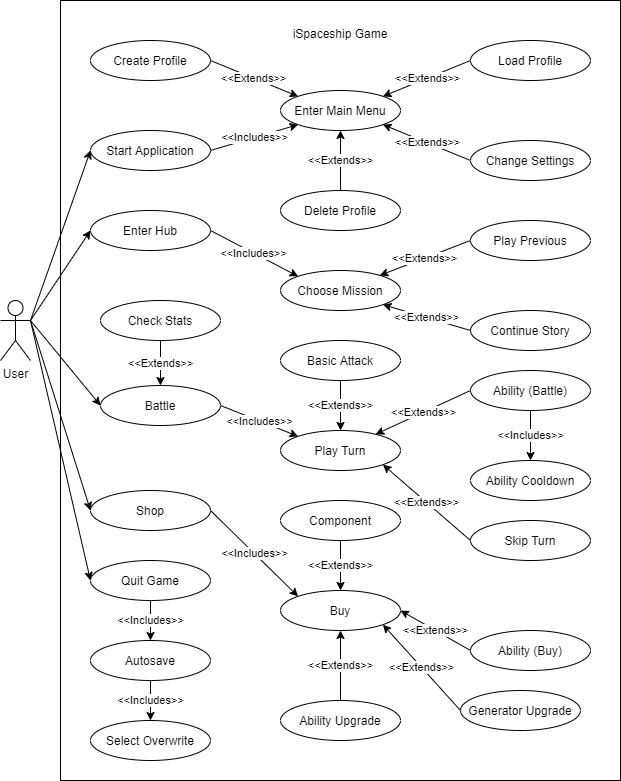

The diagram above was exported from draw.io. Its source (the exported page's mxGraphModel, read from the mxfile embedded in the PNG):
<mxGraphModel dx="1168" dy="650" grid="1" gridSize="10" guides="1" tooltips="1" connect="1" arrows="1" fold="1" page="1" pageScale="1" pageWidth="1400" pageHeight="850" math="0" shadow="0">
  <root>
    <mxCell id="0" />
    <mxCell id="1" parent="0" />
    <mxCell id="DIx45lgvc2606QwfkoEg-1" value="iSpaceship Game&lt;br&gt;&lt;br&gt;&lt;br&gt;&lt;br&gt;&lt;br&gt;&lt;br&gt;&lt;br&gt;&lt;br&gt;&lt;br&gt;&lt;br&gt;&lt;br&gt;&lt;br&gt;&lt;br&gt;&lt;br&gt;&lt;br&gt;&lt;br&gt;&lt;br&gt;&lt;br&gt;&lt;br&gt;&lt;br&gt;&lt;br&gt;&lt;br&gt;&lt;br&gt;&lt;br&gt;&lt;br&gt;&lt;br&gt;&lt;br&gt;&lt;br&gt;&lt;br&gt;&lt;br&gt;&lt;br&gt;&lt;br&gt;&lt;br&gt;&lt;br&gt;&lt;br&gt;&lt;br&gt;&lt;br&gt;&lt;br&gt;&lt;br&gt;&lt;br&gt;&lt;br&gt;&lt;br&gt;&lt;br&gt;&lt;br&gt;&lt;br&gt;&lt;br&gt;&lt;br&gt;&lt;br&gt;&lt;br&gt;&lt;br&gt;&lt;br&gt;&lt;br&gt;" style="rounded=0;whiteSpace=wrap;html=1;" vertex="1" parent="1">
      <mxGeometry x="100" y="20" width="560" height="780" as="geometry" />
    </mxCell>
    <mxCell id="DIx45lgvc2606QwfkoEg-4" style="rounded=0;orthogonalLoop=1;jettySize=auto;html=1;exitX=1;exitY=0.3333333333333333;exitDx=0;exitDy=0;exitPerimeter=0;entryX=0;entryY=0.5;entryDx=0;entryDy=0;" edge="1" parent="1" source="DIx45lgvc2606QwfkoEg-2" target="DIx45lgvc2606QwfkoEg-3">
      <mxGeometry relative="1" as="geometry" />
    </mxCell>
    <mxCell id="DIx45lgvc2606QwfkoEg-28" style="edgeStyle=none;rounded=0;orthogonalLoop=1;jettySize=auto;html=1;exitX=1;exitY=0.3333333333333333;exitDx=0;exitDy=0;exitPerimeter=0;entryX=0;entryY=0.5;entryDx=0;entryDy=0;" edge="1" parent="1" source="DIx45lgvc2606QwfkoEg-2" target="DIx45lgvc2606QwfkoEg-9">
      <mxGeometry relative="1" as="geometry" />
    </mxCell>
    <mxCell id="DIx45lgvc2606QwfkoEg-30" style="edgeStyle=none;rounded=0;orthogonalLoop=1;jettySize=auto;html=1;exitX=1;exitY=0.3333333333333333;exitDx=0;exitDy=0;exitPerimeter=0;entryX=0;entryY=0.5;entryDx=0;entryDy=0;" edge="1" parent="1" source="DIx45lgvc2606QwfkoEg-2" target="DIx45lgvc2606QwfkoEg-10">
      <mxGeometry relative="1" as="geometry" />
    </mxCell>
    <mxCell id="DIx45lgvc2606QwfkoEg-31" style="edgeStyle=none;rounded=0;orthogonalLoop=1;jettySize=auto;html=1;exitX=1;exitY=0.3333333333333333;exitDx=0;exitDy=0;exitPerimeter=0;entryX=0;entryY=0.5;entryDx=0;entryDy=0;" edge="1" parent="1" source="DIx45lgvc2606QwfkoEg-2" target="DIx45lgvc2606QwfkoEg-7">
      <mxGeometry relative="1" as="geometry" />
    </mxCell>
    <mxCell id="DIx45lgvc2606QwfkoEg-32" style="edgeStyle=none;rounded=0;orthogonalLoop=1;jettySize=auto;html=1;exitX=1;exitY=0.3333333333333333;exitDx=0;exitDy=0;exitPerimeter=0;entryX=0;entryY=0.5;entryDx=0;entryDy=0;" edge="1" parent="1" source="DIx45lgvc2606QwfkoEg-2" target="DIx45lgvc2606QwfkoEg-8">
      <mxGeometry relative="1" as="geometry" />
    </mxCell>
    <mxCell id="DIx45lgvc2606QwfkoEg-2" value="User" style="shape=umlActor;verticalLabelPosition=bottom;labelBackgroundColor=#ffffff;verticalAlign=top;html=1;outlineConnect=0;" vertex="1" parent="1">
      <mxGeometry x="40" y="320" width="30" height="60" as="geometry" />
    </mxCell>
    <mxCell id="DIx45lgvc2606QwfkoEg-17" value="&amp;lt;&amp;lt;Includes&amp;gt;&amp;gt;" style="edgeStyle=none;rounded=0;orthogonalLoop=1;jettySize=auto;html=1;exitX=1;exitY=0.5;exitDx=0;exitDy=0;entryX=0;entryY=1;entryDx=0;entryDy=0;" edge="1" parent="1" source="DIx45lgvc2606QwfkoEg-3" target="DIx45lgvc2606QwfkoEg-12">
      <mxGeometry relative="1" as="geometry" />
    </mxCell>
    <mxCell id="DIx45lgvc2606QwfkoEg-3" value="Start Application" style="ellipse;whiteSpace=wrap;html=1;" vertex="1" parent="1">
      <mxGeometry x="130" y="150" width="120" height="40" as="geometry" />
    </mxCell>
    <mxCell id="DIx45lgvc2606QwfkoEg-54" value="&amp;lt;&amp;lt;Includes&amp;gt;&amp;gt;" style="edgeStyle=none;rounded=0;orthogonalLoop=1;jettySize=auto;html=1;exitX=1;exitY=0.5;exitDx=0;exitDy=0;entryX=0;entryY=0;entryDx=0;entryDy=0;" edge="1" parent="1" source="DIx45lgvc2606QwfkoEg-7" target="DIx45lgvc2606QwfkoEg-47">
      <mxGeometry relative="1" as="geometry" />
    </mxCell>
    <mxCell id="DIx45lgvc2606QwfkoEg-7" value="Shop" style="ellipse;whiteSpace=wrap;html=1;" vertex="1" parent="1">
      <mxGeometry x="130" y="510" width="120" height="40" as="geometry" />
    </mxCell>
    <mxCell id="DIx45lgvc2606QwfkoEg-59" value="&amp;lt;&amp;lt;Includes&amp;gt;&amp;gt;" style="edgeStyle=none;rounded=0;orthogonalLoop=1;jettySize=auto;html=1;exitX=0.5;exitY=1;exitDx=0;exitDy=0;entryX=0.5;entryY=0;entryDx=0;entryDy=0;" edge="1" parent="1" source="DIx45lgvc2606QwfkoEg-8" target="DIx45lgvc2606QwfkoEg-52">
      <mxGeometry relative="1" as="geometry" />
    </mxCell>
    <mxCell id="DIx45lgvc2606QwfkoEg-8" value="Quit Game" style="ellipse;whiteSpace=wrap;html=1;" vertex="1" parent="1">
      <mxGeometry x="130" y="580" width="120" height="40" as="geometry" />
    </mxCell>
    <mxCell id="DIx45lgvc2606QwfkoEg-27" value="&amp;lt;&amp;lt;Includes&amp;gt;&amp;gt;" style="edgeStyle=none;rounded=0;orthogonalLoop=1;jettySize=auto;html=1;exitX=1;exitY=0.5;exitDx=0;exitDy=0;entryX=0;entryY=0;entryDx=0;entryDy=0;" edge="1" parent="1" source="DIx45lgvc2606QwfkoEg-9" target="DIx45lgvc2606QwfkoEg-24">
      <mxGeometry relative="1" as="geometry" />
    </mxCell>
    <mxCell id="DIx45lgvc2606QwfkoEg-9" value="Enter Hub" style="ellipse;whiteSpace=wrap;html=1;" vertex="1" parent="1">
      <mxGeometry x="130" y="230" width="120" height="40" as="geometry" />
    </mxCell>
    <mxCell id="DIx45lgvc2606QwfkoEg-46" value="&amp;lt;&amp;lt;Includes&amp;gt;&amp;gt;" style="edgeStyle=none;rounded=0;orthogonalLoop=1;jettySize=auto;html=1;exitX=1;exitY=0.5;exitDx=0;exitDy=0;entryX=0;entryY=0;entryDx=0;entryDy=0;" edge="1" parent="1" source="DIx45lgvc2606QwfkoEg-10" target="DIx45lgvc2606QwfkoEg-38">
      <mxGeometry relative="1" as="geometry" />
    </mxCell>
    <mxCell id="DIx45lgvc2606QwfkoEg-10" value="Battle" style="ellipse;whiteSpace=wrap;html=1;" vertex="1" parent="1">
      <mxGeometry x="140" y="405" width="120" height="40" as="geometry" />
    </mxCell>
    <mxCell id="DIx45lgvc2606QwfkoEg-18" value="&amp;lt;&amp;lt;Extends&amp;gt;&amp;gt;" style="edgeStyle=none;rounded=0;orthogonalLoop=1;jettySize=auto;html=1;exitX=1;exitY=0.5;exitDx=0;exitDy=0;entryX=0;entryY=0;entryDx=0;entryDy=0;" edge="1" parent="1" source="DIx45lgvc2606QwfkoEg-11" target="DIx45lgvc2606QwfkoEg-12">
      <mxGeometry relative="1" as="geometry" />
    </mxCell>
    <mxCell id="DIx45lgvc2606QwfkoEg-11" value="Create Profile&lt;span style=&quot;color: rgba(0 , 0 , 0 , 0) ; font-family: monospace ; font-size: 0px ; white-space: nowrap&quot;&gt;%3CmxGraphModel%3E%3Croot%3E%3CmxCell%20id%3D%220%22%2F%3E%3CmxCell%20id%3D%221%22%20parent%3D%220%22%2F%3E%3CmxCell%20id%3D%222%22%20value%3D%22%22%20style%3D%22ellipse%3BwhiteSpace%3Dwrap%3Bhtml%3D1%3B%22%20vertex%3D%221%22%20parent%3D%221%22%3E%3CmxGeometry%20x%3D%22220%22%20y%3D%22160%22%20width%3D%22120%22%20height%3D%2240%22%20as%3D%22geometry%22%2F%3E%3C%2FmxCell%3E%3C%2Froot%3E%3C%2FmxGraphModel%3E&lt;/span&gt;" style="ellipse;whiteSpace=wrap;html=1;" vertex="1" parent="1">
      <mxGeometry x="130" y="60" width="120" height="40" as="geometry" />
    </mxCell>
    <mxCell id="DIx45lgvc2606QwfkoEg-12" value="Enter Main Menu&lt;span style=&quot;color: rgba(0 , 0 , 0 , 0) ; font-family: monospace ; font-size: 0px ; white-space: nowrap&quot;&gt;%3CmxGraphModel%3E%3Croot%3E%3CmxCell%20id%3D%220%22%2F%3E%3CmxCell%20id%3D%221%22%20parent%3D%220%22%2F%3E%3CmxCell%20id%3D%222%22%20value%3D%22%22%20style%3D%22ellipse%3BwhiteSpace%3Dwrap%3Bhtml%3D1%3B%22%20vertex%3D%221%22%20parent%3D%221%22%3E%3CmxGeometry%20x%3D%22220%22%20y%3D%22160%22%20width%3D%22120%22%20height%3D%2240%22%20as%3D%22geometry%22%2F%3E%3C%2FmxCell%3E%3C%2Froot%3E%3C%2FmxGraphModel%3E&lt;/span&gt;" style="ellipse;whiteSpace=wrap;html=1;" vertex="1" parent="1">
      <mxGeometry x="320" y="110" width="120" height="40" as="geometry" />
    </mxCell>
    <mxCell id="DIx45lgvc2606QwfkoEg-19" value="&amp;lt;&amp;lt;Extends&amp;gt;&amp;gt;" style="edgeStyle=none;rounded=0;orthogonalLoop=1;jettySize=auto;html=1;exitX=0.5;exitY=0;exitDx=0;exitDy=0;entryX=0.5;entryY=1;entryDx=0;entryDy=0;" edge="1" parent="1" source="DIx45lgvc2606QwfkoEg-13" target="DIx45lgvc2606QwfkoEg-12">
      <mxGeometry relative="1" as="geometry" />
    </mxCell>
    <mxCell id="DIx45lgvc2606QwfkoEg-13" value="Delete Profile" style="ellipse;whiteSpace=wrap;html=1;" vertex="1" parent="1">
      <mxGeometry x="320" y="210" width="120" height="40" as="geometry" />
    </mxCell>
    <mxCell id="DIx45lgvc2606QwfkoEg-21" value="&amp;lt;&amp;lt;Extends&amp;gt;&amp;gt;" style="edgeStyle=none;rounded=0;orthogonalLoop=1;jettySize=auto;html=1;exitX=0;exitY=0.5;exitDx=0;exitDy=0;entryX=1;entryY=0;entryDx=0;entryDy=0;" edge="1" parent="1" source="DIx45lgvc2606QwfkoEg-15" target="DIx45lgvc2606QwfkoEg-12">
      <mxGeometry relative="1" as="geometry" />
    </mxCell>
    <mxCell id="DIx45lgvc2606QwfkoEg-15" value="Load Profile" style="ellipse;whiteSpace=wrap;html=1;" vertex="1" parent="1">
      <mxGeometry x="510" y="60" width="120" height="40" as="geometry" />
    </mxCell>
    <mxCell id="DIx45lgvc2606QwfkoEg-20" value="&amp;lt;&amp;lt;Extends&amp;gt;&amp;gt;" style="edgeStyle=none;rounded=0;orthogonalLoop=1;jettySize=auto;html=1;exitX=0;exitY=0.5;exitDx=0;exitDy=0;entryX=1;entryY=1;entryDx=0;entryDy=0;" edge="1" parent="1" source="DIx45lgvc2606QwfkoEg-16" target="DIx45lgvc2606QwfkoEg-12">
      <mxGeometry relative="1" as="geometry" />
    </mxCell>
    <mxCell id="DIx45lgvc2606QwfkoEg-16" value="Change Settings" style="ellipse;whiteSpace=wrap;html=1;" vertex="1" parent="1">
      <mxGeometry x="510" y="160" width="120" height="40" as="geometry" />
    </mxCell>
    <mxCell id="DIx45lgvc2606QwfkoEg-24" value="Choose Mission" style="ellipse;whiteSpace=wrap;html=1;" vertex="1" parent="1">
      <mxGeometry x="320" y="290" width="120" height="40" as="geometry" />
    </mxCell>
    <mxCell id="DIx45lgvc2606QwfkoEg-33" value="&amp;lt;&amp;lt;Extends&amp;gt;&amp;gt;" style="edgeStyle=none;rounded=0;orthogonalLoop=1;jettySize=auto;html=1;exitX=0;exitY=0.5;exitDx=0;exitDy=0;" edge="1" parent="1" source="DIx45lgvc2606QwfkoEg-25" target="DIx45lgvc2606QwfkoEg-24">
      <mxGeometry relative="1" as="geometry" />
    </mxCell>
    <mxCell id="DIx45lgvc2606QwfkoEg-25" value="Play Previous" style="ellipse;whiteSpace=wrap;html=1;" vertex="1" parent="1">
      <mxGeometry x="510" y="240" width="120" height="40" as="geometry" />
    </mxCell>
    <mxCell id="DIx45lgvc2606QwfkoEg-34" value="&amp;lt;&amp;lt;Extends&amp;gt;&amp;gt;" style="edgeStyle=none;rounded=0;orthogonalLoop=1;jettySize=auto;html=1;exitX=0;exitY=0.5;exitDx=0;exitDy=0;entryX=1;entryY=1;entryDx=0;entryDy=0;" edge="1" parent="1" source="DIx45lgvc2606QwfkoEg-26" target="DIx45lgvc2606QwfkoEg-24">
      <mxGeometry relative="1" as="geometry" />
    </mxCell>
    <mxCell id="DIx45lgvc2606QwfkoEg-26" value="Continue Story" style="ellipse;whiteSpace=wrap;html=1;" vertex="1" parent="1">
      <mxGeometry x="510" y="330" width="120" height="40" as="geometry" />
    </mxCell>
    <mxCell id="DIx45lgvc2606QwfkoEg-37" value="&amp;lt;&amp;lt;Extends&amp;gt;&amp;gt;" style="edgeStyle=none;rounded=0;orthogonalLoop=1;jettySize=auto;html=1;exitX=0.5;exitY=1;exitDx=0;exitDy=0;entryX=0.5;entryY=0;entryDx=0;entryDy=0;" edge="1" parent="1" source="DIx45lgvc2606QwfkoEg-36" target="DIx45lgvc2606QwfkoEg-10">
      <mxGeometry relative="1" as="geometry" />
    </mxCell>
    <mxCell id="DIx45lgvc2606QwfkoEg-36" value="Check Stats" style="ellipse;whiteSpace=wrap;html=1;" vertex="1" parent="1">
      <mxGeometry x="140" y="320" width="120" height="40" as="geometry" />
    </mxCell>
    <mxCell id="DIx45lgvc2606QwfkoEg-38" value="Play Turn" style="ellipse;whiteSpace=wrap;html=1;" vertex="1" parent="1">
      <mxGeometry x="320" y="450" width="120" height="40" as="geometry" />
    </mxCell>
    <mxCell id="DIx45lgvc2606QwfkoEg-45" value="&amp;lt;&amp;lt;Extends&amp;gt;&amp;gt;" style="edgeStyle=none;rounded=0;orthogonalLoop=1;jettySize=auto;html=1;exitX=0.5;exitY=1;exitDx=0;exitDy=0;entryX=0.5;entryY=0;entryDx=0;entryDy=0;" edge="1" parent="1" source="DIx45lgvc2606QwfkoEg-39" target="DIx45lgvc2606QwfkoEg-38">
      <mxGeometry relative="1" as="geometry" />
    </mxCell>
    <mxCell id="DIx45lgvc2606QwfkoEg-39" value="Basic Attack" style="ellipse;whiteSpace=wrap;html=1;" vertex="1" parent="1">
      <mxGeometry x="320" y="360" width="120" height="40" as="geometry" />
    </mxCell>
    <mxCell id="DIx45lgvc2606QwfkoEg-44" value="&amp;lt;&amp;lt;Extends&amp;gt;&amp;gt;" style="edgeStyle=none;rounded=0;orthogonalLoop=1;jettySize=auto;html=1;exitX=0;exitY=0.5;exitDx=0;exitDy=0;" edge="1" parent="1" source="DIx45lgvc2606QwfkoEg-40" target="DIx45lgvc2606QwfkoEg-38">
      <mxGeometry relative="1" as="geometry" />
    </mxCell>
    <mxCell id="DIx45lgvc2606QwfkoEg-64" value="&amp;lt;&amp;lt;Includes&amp;gt;&amp;gt;" style="edgeStyle=none;rounded=0;orthogonalLoop=1;jettySize=auto;html=1;exitX=0.5;exitY=1;exitDx=0;exitDy=0;" edge="1" parent="1" source="DIx45lgvc2606QwfkoEg-40" target="DIx45lgvc2606QwfkoEg-62">
      <mxGeometry relative="1" as="geometry" />
    </mxCell>
    <mxCell id="DIx45lgvc2606QwfkoEg-40" value="Ability (Battle)" style="ellipse;whiteSpace=wrap;html=1;" vertex="1" parent="1">
      <mxGeometry x="510" y="390" width="120" height="40" as="geometry" />
    </mxCell>
    <mxCell id="DIx45lgvc2606QwfkoEg-43" value="&amp;lt;&amp;lt;Extends&amp;gt;&amp;gt;" style="edgeStyle=none;rounded=0;orthogonalLoop=1;jettySize=auto;html=1;exitX=0;exitY=0.5;exitDx=0;exitDy=0;entryX=1;entryY=1;entryDx=0;entryDy=0;" edge="1" parent="1" source="DIx45lgvc2606QwfkoEg-42" target="DIx45lgvc2606QwfkoEg-38">
      <mxGeometry relative="1" as="geometry" />
    </mxCell>
    <mxCell id="DIx45lgvc2606QwfkoEg-42" value="Skip Turn" style="ellipse;whiteSpace=wrap;html=1;" vertex="1" parent="1">
      <mxGeometry x="510" y="540" width="120" height="40" as="geometry" />
    </mxCell>
    <mxCell id="DIx45lgvc2606QwfkoEg-47" value="Buy" style="ellipse;whiteSpace=wrap;html=1;" vertex="1" parent="1">
      <mxGeometry x="320" y="610" width="120" height="40" as="geometry" />
    </mxCell>
    <mxCell id="DIx45lgvc2606QwfkoEg-55" value="&amp;lt;&amp;lt;Extends&amp;gt;&amp;gt;" style="edgeStyle=none;rounded=0;orthogonalLoop=1;jettySize=auto;html=1;exitX=0.5;exitY=1;exitDx=0;exitDy=0;entryX=0.5;entryY=0;entryDx=0;entryDy=0;" edge="1" parent="1" source="DIx45lgvc2606QwfkoEg-48" target="DIx45lgvc2606QwfkoEg-47">
      <mxGeometry relative="1" as="geometry" />
    </mxCell>
    <mxCell id="DIx45lgvc2606QwfkoEg-48" value="Component" style="ellipse;whiteSpace=wrap;html=1;" vertex="1" parent="1">
      <mxGeometry x="320" y="520" width="120" height="40" as="geometry" />
    </mxCell>
    <mxCell id="DIx45lgvc2606QwfkoEg-56" value="&amp;lt;&amp;lt;Extends&amp;gt;&amp;gt;" style="edgeStyle=none;rounded=0;orthogonalLoop=1;jettySize=auto;html=1;exitX=0;exitY=0.5;exitDx=0;exitDy=0;entryX=1;entryY=0.5;entryDx=0;entryDy=0;" edge="1" parent="1" source="DIx45lgvc2606QwfkoEg-49" target="DIx45lgvc2606QwfkoEg-47">
      <mxGeometry relative="1" as="geometry" />
    </mxCell>
    <mxCell id="DIx45lgvc2606QwfkoEg-49" value="Ability (Buy)" style="ellipse;whiteSpace=wrap;html=1;" vertex="1" parent="1">
      <mxGeometry x="510" y="650" width="120" height="40" as="geometry" />
    </mxCell>
    <mxCell id="DIx45lgvc2606QwfkoEg-57" value="&amp;lt;&amp;lt;Extends&amp;gt;&amp;gt;" style="edgeStyle=none;rounded=0;orthogonalLoop=1;jettySize=auto;html=1;exitX=0;exitY=0.5;exitDx=0;exitDy=0;entryX=1;entryY=1;entryDx=0;entryDy=0;" edge="1" parent="1" source="DIx45lgvc2606QwfkoEg-50" target="DIx45lgvc2606QwfkoEg-47">
      <mxGeometry relative="1" as="geometry" />
    </mxCell>
    <mxCell id="DIx45lgvc2606QwfkoEg-50" value="Generator Upgrade" style="ellipse;whiteSpace=wrap;html=1;" vertex="1" parent="1">
      <mxGeometry x="500" y="710" width="120" height="40" as="geometry" />
    </mxCell>
    <mxCell id="DIx45lgvc2606QwfkoEg-58" value="&amp;lt;&amp;lt;Extends&amp;gt;&amp;gt;" style="edgeStyle=none;rounded=0;orthogonalLoop=1;jettySize=auto;html=1;exitX=0.5;exitY=0;exitDx=0;exitDy=0;entryX=0.5;entryY=1;entryDx=0;entryDy=0;" edge="1" parent="1" source="DIx45lgvc2606QwfkoEg-51" target="DIx45lgvc2606QwfkoEg-47">
      <mxGeometry relative="1" as="geometry" />
    </mxCell>
    <mxCell id="DIx45lgvc2606QwfkoEg-51" value="Ability Upgrade" style="ellipse;whiteSpace=wrap;html=1;" vertex="1" parent="1">
      <mxGeometry x="320" y="720" width="120" height="40" as="geometry" />
    </mxCell>
    <mxCell id="DIx45lgvc2606QwfkoEg-60" value="&amp;lt;&amp;lt;Includes&amp;gt;&amp;gt;" style="edgeStyle=none;rounded=0;orthogonalLoop=1;jettySize=auto;html=1;exitX=0.5;exitY=1;exitDx=0;exitDy=0;entryX=0.5;entryY=0;entryDx=0;entryDy=0;" edge="1" parent="1" source="DIx45lgvc2606QwfkoEg-52" target="DIx45lgvc2606QwfkoEg-53">
      <mxGeometry relative="1" as="geometry" />
    </mxCell>
    <mxCell id="DIx45lgvc2606QwfkoEg-52" value="Autosave" style="ellipse;whiteSpace=wrap;html=1;" vertex="1" parent="1">
      <mxGeometry x="130" y="660" width="120" height="40" as="geometry" />
    </mxCell>
    <mxCell id="DIx45lgvc2606QwfkoEg-53" value="Select Overwrite" style="ellipse;whiteSpace=wrap;html=1;" vertex="1" parent="1">
      <mxGeometry x="130" y="740" width="120" height="40" as="geometry" />
    </mxCell>
    <mxCell id="DIx45lgvc2606QwfkoEg-62" value="Ability Cooldown" style="ellipse;whiteSpace=wrap;html=1;" vertex="1" parent="1">
      <mxGeometry x="510" y="480" width="120" height="40" as="geometry" />
    </mxCell>
  </root>
</mxGraphModel>